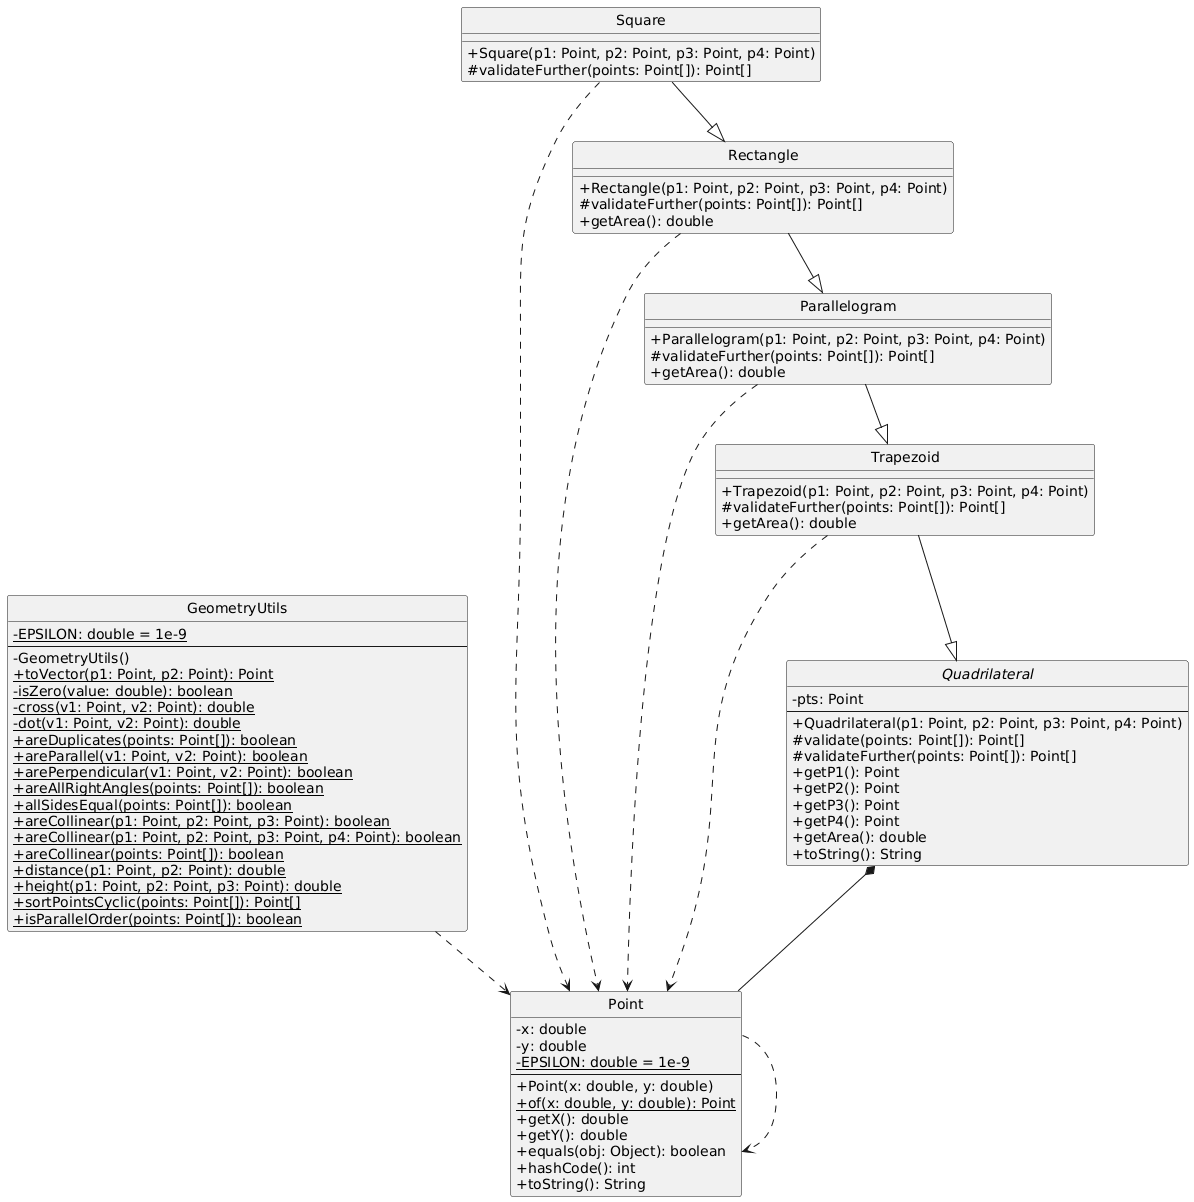

The diagram above was rendered by PlantUML. Its source (embedded in the PNG):
@startuml
skinparam classAttributeIconSize 0
hide circle

class GeometryUtils {
  -{static} EPSILON: double = 1e-9
  --
  -GeometryUtils()
  +{static} toVector(p1: Point, p2: Point): Point
  -{static} isZero(value: double): boolean
  -{static} cross(v1: Point, v2: Point): double
  -{static} dot(v1: Point, v2: Point): double
  +{static} areDuplicates(points: Point[]): boolean
  +{static} areParallel(v1: Point, v2: Point): boolean
  +{static} arePerpendicular(v1: Point, v2: Point): boolean
  +{static} areAllRightAngles(points: Point[]): boolean
  +{static} allSidesEqual(points: Point[]): boolean
  +{static} areCollinear(p1: Point, p2: Point, p3: Point): boolean
  +{static} areCollinear(p1: Point, p2: Point, p3: Point, p4: Point): boolean
  +{static} areCollinear(points: Point[]): boolean
  +{static} distance(p1: Point, p2: Point): double
  +{static} height(p1: Point, p2: Point, p3: Point): double
  +{static} sortPointsCyclic(points: Point[]): Point[]
  +{static} isParallelOrder(points: Point[]): boolean
}

class Point {
  -x: double
  -y: double
  -{static} EPSILON: double = 1e-9
  --
  +Point(x: double, y: double)
  +{static} of(x: double, y: double): Point
  +getX(): double
  +getY(): double
  +equals(obj: Object): boolean
  +hashCode(): int
  +toString(): String
}

class Parallelogram {
  +Parallelogram(p1: Point, p2: Point, p3: Point, p4: Point)
  #validateFurther(points: Point[]): Point[]
  +getArea(): double
}

abstract class Quadrilateral {
  -pts: Point
  --
  +Quadrilateral(p1: Point, p2: Point, p3: Point, p4: Point)
  #validate(points: Point[]): Point[]
  #validateFurther(points: Point[]): Point[]
  +getP1(): Point
  +getP2(): Point
  +getP3(): Point
  +getP4(): Point
  +getArea(): double
  +toString(): String
}

class Rectangle {
  +Rectangle(p1: Point, p2: Point, p3: Point, p4: Point)
  #validateFurther(points: Point[]): Point[]
  +getArea(): double
}

class Square {
  +Square(p1: Point, p2: Point, p3: Point, p4: Point)
  #validateFurther(points: Point[]): Point[]
}

class Trapezoid {
  +Trapezoid(p1: Point, p2: Point, p3: Point, p4: Point)
  #validateFurther(points: Point[]): Point[]
  +getArea(): double
}

GeometryUtils ..> Point
Point ..> Point
Parallelogram --|> Trapezoid
Parallelogram ..> Point
Quadrilateral *-- Point
Rectangle --|> Parallelogram
Rectangle ..> Point
Square --|> Rectangle
Square ..> Point
Trapezoid --|> Quadrilateral
Trapezoid ..> Point
@enduml